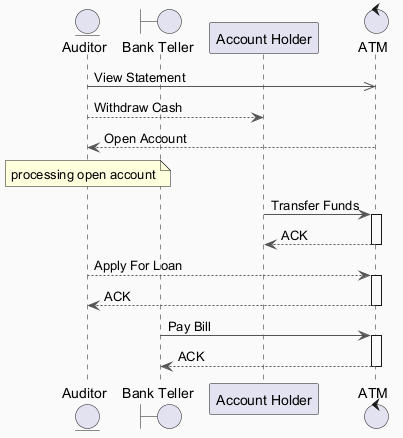

The diagram above was rendered by PlantUML. Its source (embedded in the PNG):
@startuml
skinparam backgroundColor #FAFAFA
skinparam classBackgroundColor #FFF3E0
skinparam classBorderColor #E65100
skinparam ArrowColor #555555
entity "Auditor" as A
boundary "Bank Teller" as BT
participant "Account Holder" as AH
control "ATM" as A2
A ->> A2 : View Statement
A --> AH : Withdraw Cash
A2 --> A : Open Account
note over A : processing open account
AH -> A2 : Transfer Funds
activate A2
A2 --> AH : ACK
deactivate A2
A --> A2 : Apply For Loan
activate A2
A2 --> A : ACK
deactivate A2
BT -> A2 : Pay Bill
activate A2
A2 --> BT : ACK
deactivate A2
@enduml